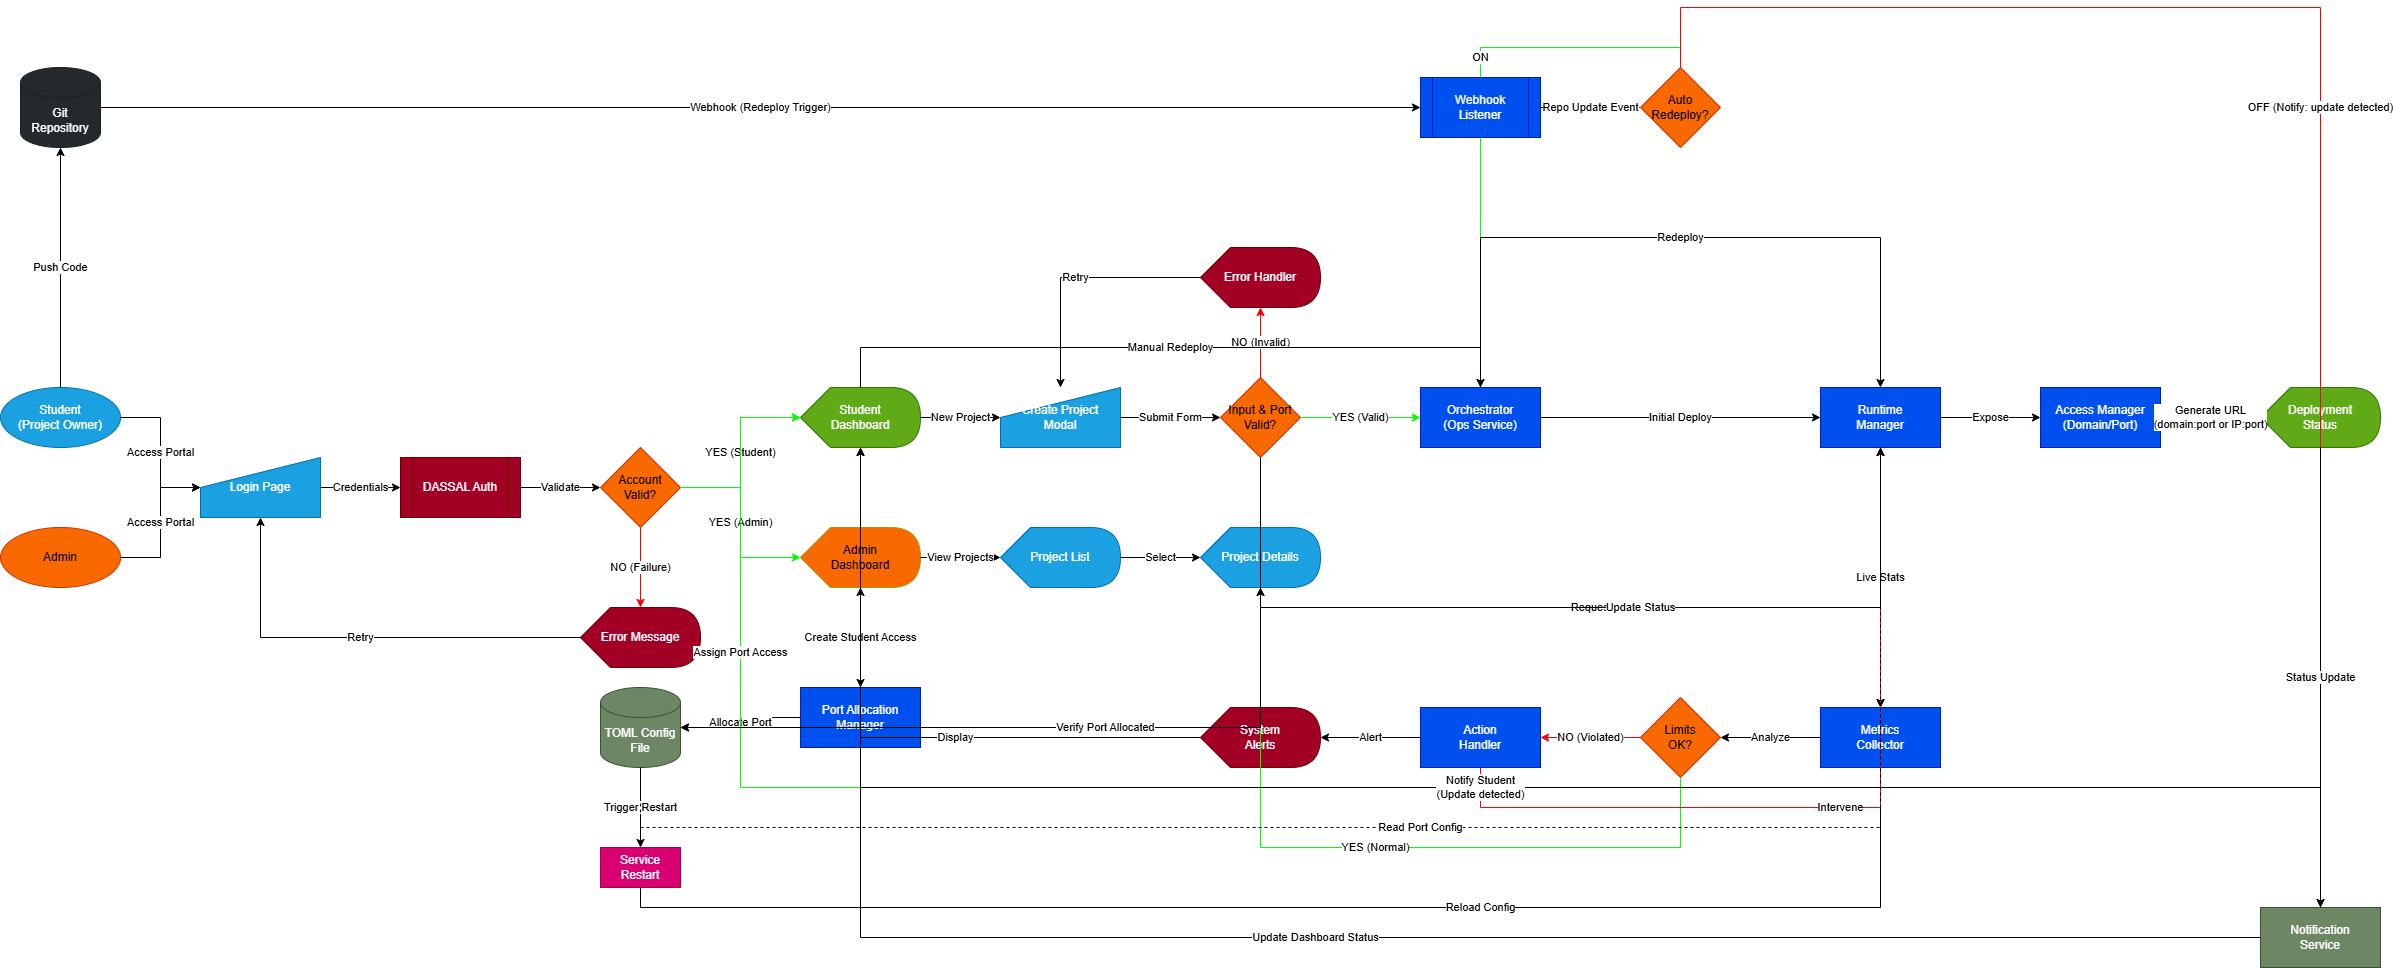

The diagram above was exported from draw.io. Its source (the exported page's mxGraphModel, read from the mxfile embedded in the PNG):
<mxGraphModel dx="561" dy="615" grid="1" gridSize="10" guides="1" tooltips="1" connect="1" arrows="1" fold="1" page="1" pageScale="1" pageWidth="2600" pageHeight="1800" math="0" shadow="0">
  <root>
    <mxCell id="0" />
    <mxCell id="1" parent="0" />
    <mxCell id="e24" value="ON" style="edgeStyle=orthogonalEdgeStyle;rounded=0;html=1;strokeColor=#00FF00;" parent="1" source="check-settings" target="orch-deploy" edge="1">
      <mxGeometry x="-0.1785" relative="1" as="geometry">
        <Array as="points">
          <mxPoint x="1720" y="160" />
          <mxPoint x="1520" y="160" />
        </Array>
        <mxPoint as="offset" />
      </mxGeometry>
    </mxCell>
    <mxCell id="student-start" value="Student&#10;(Project Owner)" style="ellipse;whiteSpace=wrap;html=1;fillColor=#1ba1e2;fontColor=#ffffff;strokeColor=#006EAF;" parent="1" vertex="1">
      <mxGeometry x="40" y="500" width="120" height="60" as="geometry" />
    </mxCell>
    <mxCell id="admin-start" value="Admin" style="ellipse;whiteSpace=wrap;html=1;fillColor=#fa6800;fontColor=#000000;strokeColor=#C73500;" parent="1" vertex="1">
      <mxGeometry x="40" y="640" width="120" height="60" as="geometry" />
    </mxCell>
    <mxCell id="git-repo" value="Git&#10;Repository" style="shape=cylinder3;whiteSpace=wrap;html=1;boundedLbl=1;backgroundOutline=1;size=15;fillColor=#24292e;fontColor=#ffffff;strokeColor=#1b1f23;" parent="1" vertex="1">
      <mxGeometry x="60" y="180" width="80" height="80" as="geometry" />
    </mxCell>
    <mxCell id="login-page" value="Login Page" style="shape=manualInput;whiteSpace=wrap;html=1;fillColor=#1ba1e2;fontColor=#ffffff;strokeColor=#006EAF;" parent="1" vertex="1">
      <mxGeometry x="240" y="570" width="120" height="60" as="geometry" />
    </mxCell>
    <mxCell id="dassal-auth" value="DASSAL Auth" style="shape=process;whiteSpace=wrap;html=1;backgroundOutline=1;fillColor=#a20025;fontColor=#ffffff;strokeColor=#6F0000;" parent="1" vertex="1">
      <mxGeometry x="440" y="570" width="120" height="60" as="geometry" />
    </mxCell>
    <mxCell id="account-check" value="Account&#10;Valid?" style="rhombus;whiteSpace=wrap;html=1;fillColor=#fa6800;fontColor=#000000;strokeColor=#C73500;" parent="1" vertex="1">
      <mxGeometry x="640" y="560" width="80" height="80" as="geometry" />
    </mxCell>
    <mxCell id="error-message" value="Error Message" style="shape=display;whiteSpace=wrap;html=1;fillColor=#a20025;fontColor=#ffffff;strokeColor=#6F0000;" parent="1" vertex="1">
      <mxGeometry x="620" y="720" width="120" height="60" as="geometry" />
    </mxCell>
    <mxCell id="dashboard" value="Student&#10;Dashboard" style="shape=display;whiteSpace=wrap;html=1;fillColor=#60a917;fontColor=#ffffff;strokeColor=#2D7600;" parent="1" vertex="1">
      <mxGeometry x="840" y="500" width="120" height="60" as="geometry" />
    </mxCell>
    <mxCell id="admin-dashboard" value="Admin&#10;Dashboard" style="shape=display;whiteSpace=wrap;html=1;fillColor=#fa6800;fontColor=#000000;strokeColor=#B09500;" parent="1" vertex="1">
      <mxGeometry x="840" y="640" width="120" height="60" as="geometry" />
    </mxCell>
    <mxCell id="port-allocation" value="Port Allocation&#10;Manager" style="rounded=0;whiteSpace=wrap;html=1;fillColor=#0050ef;fontColor=#ffffff;strokeColor=#001DBC;" parent="1" vertex="1">
      <mxGeometry x="840" y="800" width="120" height="60" as="geometry" />
    </mxCell>
    <mxCell id="toml-config" value="TOML Config&#10;File" style="shape=cylinder3;whiteSpace=wrap;html=1;boundedLbl=1;backgroundOutline=1;size=15;fillColor=#6d8764;fontColor=#ffffff;strokeColor=#3A5431;" parent="1" vertex="1">
      <mxGeometry x="640" y="800" width="80" height="80" as="geometry" />
    </mxCell>
    <mxCell id="service-restart" value="Service&#10;Restart" style="rounded=0;whiteSpace=wrap;html=1;fillColor=#d80073;fontColor=#ffffff;strokeColor=#A50040;" parent="1" vertex="1">
      <mxGeometry x="640" y="960" width="80" height="40" as="geometry" />
    </mxCell>
    <mxCell id="project-list" value="Project List" style="shape=display;whiteSpace=wrap;html=1;fillColor=#1ba1e2;fontColor=#ffffff;strokeColor=#006EAF;" parent="1" vertex="1">
      <mxGeometry x="1040" y="640" width="120" height="60" as="geometry" />
    </mxCell>
    <mxCell id="project-details" value="Project Details" style="shape=display;whiteSpace=wrap;html=1;fillColor=#1ba1e2;fontColor=#ffffff;strokeColor=#006EAF;" parent="1" vertex="1">
      <mxGeometry x="1240" y="640" width="120" height="60" as="geometry" />
    </mxCell>
    <mxCell id="create-modal" value="Create Project&#10;Modal" style="shape=manualInput;whiteSpace=wrap;html=1;fillColor=#1ba1e2;fontColor=#ffffff;strokeColor=#006EAF;" parent="1" vertex="1">
      <mxGeometry x="1040" y="500" width="120" height="60" as="geometry" />
    </mxCell>
    <mxCell id="input-validation" value="Input &amp; Port&#10;Valid?" style="rhombus;whiteSpace=wrap;html=1;fillColor=#fa6800;fontColor=#000000;strokeColor=#C73500;" parent="1" vertex="1">
      <mxGeometry x="1260" y="490" width="80" height="80" as="geometry" />
    </mxCell>
    <mxCell id="error-handler" value="Error Handler" style="shape=display;whiteSpace=wrap;html=1;fillColor=#a20025;fontColor=#ffffff;strokeColor=#6F0000;" parent="1" vertex="1">
      <mxGeometry x="1240" y="360" width="120" height="60" as="geometry" />
    </mxCell>
    <mxCell id="orch-deploy" value="Orchestrator&#10;(Ops Service)" style="rounded=0;whiteSpace=wrap;html=1;fillColor=#0050ef;fontColor=#ffffff;strokeColor=#001DBC;" parent="1" vertex="1">
      <mxGeometry x="1460" y="500" width="120" height="60" as="geometry" />
    </mxCell>
    <mxCell id="webhook-listener" value="Webhook&#10;Listener" style="shape=process;whiteSpace=wrap;html=1;backgroundOutline=1;fillColor=#0050ef;fontColor=#ffffff;strokeColor=#001DBC;" parent="1" vertex="1">
      <mxGeometry x="1460" y="190" width="120" height="60" as="geometry" />
    </mxCell>
    <mxCell id="check-settings" value="Auto&#10;Redeploy?" style="rhombus;whiteSpace=wrap;html=1;fillColor=#fa6800;fontColor=#000000;strokeColor=#C73500;" parent="1" vertex="1">
      <mxGeometry x="1680" y="180" width="80" height="80" as="geometry" />
    </mxCell>
    <mxCell id="runtime-mgr" value="Runtime&#10;Manager" style="rounded=0;whiteSpace=wrap;html=1;fillColor=#0050ef;fontColor=#ffffff;strokeColor=#001DBC;" parent="1" vertex="1">
      <mxGeometry x="1860" y="500" width="120" height="60" as="geometry" />
    </mxCell>
    <mxCell id="dns-mgr" value="Access Manager&#10;(Domain/Port)" style="rounded=0;whiteSpace=wrap;html=1;fillColor=#0050ef;fontColor=#ffffff;strokeColor=#001DBC;" parent="1" vertex="1">
      <mxGeometry x="2080" y="500" width="120" height="60" as="geometry" />
    </mxCell>
    <mxCell id="deploy-status" value="Deployment&#10;Status" style="shape=display;whiteSpace=wrap;html=1;fillColor=#60a917;fontColor=#ffffff;strokeColor=#2D7600;" parent="1" vertex="1">
      <mxGeometry x="2300" y="500" width="120" height="60" as="geometry" />
    </mxCell>
    <mxCell id="metrics-collector" value="Metrics&#10;Collector" style="rounded=0;whiteSpace=wrap;html=1;fillColor=#0050ef;fontColor=#ffffff;strokeColor=#001DBC;" parent="1" vertex="1">
      <mxGeometry x="1860" y="820" width="120" height="60" as="geometry" />
    </mxCell>
    <mxCell id="threshold-check" value="Limits&#10;OK?" style="rhombus;whiteSpace=wrap;html=1;fillColor=#fa6800;fontColor=#000000;strokeColor=#C73500;" parent="1" vertex="1">
      <mxGeometry x="1680" y="810" width="80" height="80" as="geometry" />
    </mxCell>
    <mxCell id="action-handler" value="Action&#10;Handler" style="rounded=0;whiteSpace=wrap;html=1;fillColor=#0050ef;fontColor=#ffffff;strokeColor=#001DBC;" parent="1" vertex="1">
      <mxGeometry x="1460" y="820" width="120" height="60" as="geometry" />
    </mxCell>
    <mxCell id="sys-alerts" value="System&#10;Alerts" style="shape=display;whiteSpace=wrap;html=1;fillColor=#a20025;fontColor=#ffffff;strokeColor=#6F0000;" parent="1" vertex="1">
      <mxGeometry x="1240" y="820" width="120" height="60" as="geometry" />
    </mxCell>
    <mxCell id="notif-svc" value="Notification&#10;Service" style="rounded=0;whiteSpace=wrap;html=1;fillColor=#6d8764;fontColor=#ffffff;strokeColor=#3A5431;" parent="1" vertex="1">
      <mxGeometry x="2300" y="1020" width="120" height="60" as="geometry" />
    </mxCell>
    <mxCell id="e1" value="Access Portal" style="edgeStyle=orthogonalEdgeStyle;rounded=0;html=1;" parent="1" source="student-start" target="login-page" edge="1">
      <mxGeometry relative="1" as="geometry">
        <Array as="points">
          <mxPoint x="200" y="530" />
          <mxPoint x="200" y="600" />
        </Array>
      </mxGeometry>
    </mxCell>
    <mxCell id="e2" value="Access Portal" style="edgeStyle=orthogonalEdgeStyle;rounded=0;html=1;" parent="1" source="admin-start" target="login-page" edge="1">
      <mxGeometry relative="1" as="geometry">
        <Array as="points">
          <mxPoint x="200" y="670" />
          <mxPoint x="200" y="600" />
        </Array>
      </mxGeometry>
    </mxCell>
    <mxCell id="e3" value="Credentials" style="edgeStyle=orthogonalEdgeStyle;rounded=0;html=1;" parent="1" source="login-page" target="dassal-auth" edge="1">
      <mxGeometry relative="1" as="geometry" />
    </mxCell>
    <mxCell id="e4" value="Validate" style="edgeStyle=orthogonalEdgeStyle;rounded=0;html=1;" parent="1" source="dassal-auth" target="account-check" edge="1">
      <mxGeometry relative="1" as="geometry" />
    </mxCell>
    <mxCell id="e5" value="YES (Student)" style="edgeStyle=orthogonalEdgeStyle;rounded=0;html=1;strokeColor=#00FF00;" parent="1" source="account-check" target="dashboard" edge="1">
      <mxGeometry relative="1" as="geometry">
        <Array as="points">
          <mxPoint x="780" y="600" />
          <mxPoint x="780" y="530" />
        </Array>
      </mxGeometry>
    </mxCell>
    <mxCell id="e6" value="YES (Admin)" style="edgeStyle=orthogonalEdgeStyle;rounded=0;html=1;strokeColor=#00FF00;" parent="1" source="account-check" target="admin-dashboard" edge="1">
      <mxGeometry relative="1" as="geometry">
        <Array as="points">
          <mxPoint x="780" y="600" />
          <mxPoint x="780" y="670" />
        </Array>
      </mxGeometry>
    </mxCell>
    <mxCell id="e7" value="NO (Failure)" style="edgeStyle=orthogonalEdgeStyle;rounded=0;html=1;strokeColor=#FF0000;" parent="1" source="account-check" target="error-message" edge="1">
      <mxGeometry relative="1" as="geometry" />
    </mxCell>
    <mxCell id="e8" value="Retry" style="edgeStyle=orthogonalEdgeStyle;rounded=0;html=1;" parent="1" source="error-message" target="login-page" edge="1">
      <mxGeometry relative="1" as="geometry">
        <Array as="points">
          <mxPoint x="300" y="750" />
        </Array>
      </mxGeometry>
    </mxCell>
    <mxCell id="e9" value="View Projects" style="edgeStyle=orthogonalEdgeStyle;rounded=0;html=1;" parent="1" source="admin-dashboard" target="project-list" edge="1">
      <mxGeometry relative="1" as="geometry" />
    </mxCell>
    <mxCell id="e38" value="Create Student Access" style="edgeStyle=orthogonalEdgeStyle;rounded=0;html=1;" parent="1" source="admin-dashboard" target="port-allocation" edge="1">
      <mxGeometry relative="1" as="geometry" />
    </mxCell>
    <mxCell id="e39" value="Allocate Port" style="edgeStyle=orthogonalEdgeStyle;rounded=0;html=1;" parent="1" source="port-allocation" target="toml-config" edge="1">
      <mxGeometry relative="1" as="geometry" />
    </mxCell>
    <mxCell id="e40" value="Assign Port Access" style="edgeStyle=orthogonalEdgeStyle;rounded=0;html=1;strokeColor=#00FF00;" parent="1" source="port-allocation" target="dashboard" edge="1">
      <mxGeometry relative="1" as="geometry">
        <Array as="points">
          <mxPoint x="900" y="900" />
          <mxPoint x="780" y="900" />
          <mxPoint x="780" y="530" />
        </Array>
      </mxGeometry>
    </mxCell>
    <mxCell id="e43" value="Trigger Restart" style="edgeStyle=orthogonalEdgeStyle;rounded=0;html=1;" parent="1" source="toml-config" target="service-restart" edge="1">
      <mxGeometry relative="1" as="geometry" />
    </mxCell>
    <mxCell id="e44" value="Reload Config" style="edgeStyle=orthogonalEdgeStyle;rounded=0;html=1;" parent="1" source="service-restart" target="runtime-mgr" edge="1">
      <mxGeometry relative="1" as="geometry">
        <Array as="points">
          <mxPoint x="680" y="1020" />
          <mxPoint x="1920" y="1020" />
        </Array>
      </mxGeometry>
    </mxCell>
    <mxCell id="e10" value="Select" style="edgeStyle=orthogonalEdgeStyle;rounded=0;html=1;" parent="1" source="project-list" target="project-details" edge="1">
      <mxGeometry relative="1" as="geometry" />
    </mxCell>
    <mxCell id="e11" value="Request Metrics" style="edgeStyle=orthogonalEdgeStyle;rounded=0;html=1;" parent="1" source="project-details" target="metrics-collector" edge="1">
      <mxGeometry relative="1" as="geometry">
        <Array as="points">
          <mxPoint x="1300" y="720" />
          <mxPoint x="1920" y="720" />
        </Array>
      </mxGeometry>
    </mxCell>
    <mxCell id="e12" value="New Project" style="edgeStyle=orthogonalEdgeStyle;rounded=0;html=1;" parent="1" source="dashboard" target="create-modal" edge="1">
      <mxGeometry relative="1" as="geometry" />
    </mxCell>
    <mxCell id="e14" value="Submit Form" style="edgeStyle=orthogonalEdgeStyle;rounded=0;html=1;" parent="1" source="create-modal" target="input-validation" edge="1">
      <mxGeometry relative="1" as="geometry" />
    </mxCell>
    <mxCell id="e15" value="NO (Invalid)" style="edgeStyle=orthogonalEdgeStyle;rounded=0;html=1;strokeColor=#FF0000;" parent="1" source="input-validation" target="error-handler" edge="1">
      <mxGeometry relative="1" as="geometry" />
    </mxCell>
    <mxCell id="e16" value="Retry" style="edgeStyle=orthogonalEdgeStyle;rounded=0;html=1;" parent="1" source="error-handler" target="create-modal" edge="1">
      <mxGeometry relative="1" as="geometry">
        <Array as="points">
          <mxPoint x="1100" y="390" />
        </Array>
      </mxGeometry>
    </mxCell>
    <mxCell id="e17" value="YES (Valid)" style="edgeStyle=orthogonalEdgeStyle;rounded=0;html=1;strokeColor=#00FF00;" parent="1" source="input-validation" target="orch-deploy" edge="1">
      <mxGeometry relative="1" as="geometry" />
    </mxCell>
    <mxCell id="e18" value="Initial Deploy" style="edgeStyle=orthogonalEdgeStyle;rounded=0;html=1;" parent="1" source="orch-deploy" target="runtime-mgr" edge="1">
      <mxGeometry relative="1" as="geometry" />
    </mxCell>
    <mxCell id="e19" value="Expose" style="edgeStyle=orthogonalEdgeStyle;rounded=0;html=1;" parent="1" source="runtime-mgr" target="dns-mgr" edge="1">
      <mxGeometry relative="1" as="geometry" />
    </mxCell>
    <mxCell id="e20" value="Generate URL&#10;(domain:port or IP:port)" style="edgeStyle=orthogonalEdgeStyle;rounded=0;html=1;" parent="1" source="dns-mgr" target="deploy-status" edge="1">
      <mxGeometry relative="1" as="geometry" />
    </mxCell>
    <mxCell id="e21" value="Push Code" style="edgeStyle=orthogonalEdgeStyle;rounded=0;html=1;" parent="1" source="student-start" target="git-repo" edge="1">
      <mxGeometry relative="1" as="geometry">
        <Array as="points">
          <mxPoint x="100" y="300" />
          <mxPoint x="100" y="220" />
        </Array>
      </mxGeometry>
    </mxCell>
    <mxCell id="e22" value="Webhook (Redeploy Trigger)" style="edgeStyle=orthogonalEdgeStyle;rounded=0;html=1;" parent="1" source="git-repo" target="webhook-listener" edge="1">
      <mxGeometry relative="1" as="geometry" />
    </mxCell>
    <mxCell id="e23" value="Repo Update Event" style="edgeStyle=orthogonalEdgeStyle;rounded=0;html=1;" parent="1" source="webhook-listener" target="check-settings" edge="1">
      <mxGeometry relative="1" as="geometry" />
    </mxCell>
    <mxCell id="e45" value="Redeploy" style="edgeStyle=orthogonalEdgeStyle;rounded=0;html=1;" parent="1" source="orch-deploy" target="runtime-mgr" edge="1">
      <mxGeometry relative="1" as="geometry">
        <Array as="points">
          <mxPoint x="1520" y="350" />
          <mxPoint x="1920" y="350" />
        </Array>
      </mxGeometry>
    </mxCell>
    <mxCell id="e25" value="OFF (Notify: update detected)" style="edgeStyle=orthogonalEdgeStyle;rounded=0;html=1;strokeColor=#FF0000;" parent="1" source="check-settings" target="notif-svc" edge="1">
      <mxGeometry relative="1" as="geometry">
        <Array as="points">
          <mxPoint x="1720" y="120" />
          <mxPoint x="2360" y="120" />
        </Array>
      </mxGeometry>
    </mxCell>
    <mxCell id="e26" value="Manual Redeploy" style="edgeStyle=orthogonalEdgeStyle;rounded=0;html=1;" parent="1" source="dashboard" target="orch-deploy" edge="1">
      <mxGeometry relative="1" as="geometry">
        <Array as="points">
          <mxPoint x="900" y="460" />
          <mxPoint x="1520" y="460" />
        </Array>
      </mxGeometry>
    </mxCell>
    <mxCell id="e27" value="Live Stats" style="edgeStyle=orthogonalEdgeStyle;rounded=0;html=1;dashed=1;" parent="1" source="runtime-mgr" target="metrics-collector" edge="1">
      <mxGeometry relative="1" as="geometry" />
    </mxCell>
    <mxCell id="e28" value="Analyze" style="edgeStyle=orthogonalEdgeStyle;rounded=0;html=1;" parent="1" source="metrics-collector" target="threshold-check" edge="1">
      <mxGeometry relative="1" as="geometry" />
    </mxCell>
    <mxCell id="e29" value="NO (Violated)" style="edgeStyle=orthogonalEdgeStyle;rounded=0;html=1;strokeColor=#FF0000;" parent="1" source="threshold-check" target="action-handler" edge="1">
      <mxGeometry relative="1" as="geometry" />
    </mxCell>
    <mxCell id="e30" value="YES (Normal)" style="edgeStyle=orthogonalEdgeStyle;rounded=0;html=1;strokeColor=#00FF00;" parent="1" source="threshold-check" target="project-details" edge="1">
      <mxGeometry relative="1" as="geometry">
        <Array as="points">
          <mxPoint x="1720" y="960" />
          <mxPoint x="1300" y="960" />
        </Array>
      </mxGeometry>
    </mxCell>
    <mxCell id="e31" value="Intervene" style="edgeStyle=orthogonalEdgeStyle;rounded=0;html=1;strokeColor=#FF0000;" parent="1" source="action-handler" target="runtime-mgr" edge="1">
      <mxGeometry relative="1" as="geometry">
        <Array as="points">
          <mxPoint x="1520" y="920" />
          <mxPoint x="1920" y="920" />
        </Array>
      </mxGeometry>
    </mxCell>
    <mxCell id="e32" value="Alert" style="edgeStyle=orthogonalEdgeStyle;rounded=0;html=1;" parent="1" source="action-handler" target="sys-alerts" edge="1">
      <mxGeometry relative="1" as="geometry" />
    </mxCell>
    <mxCell id="e33" value="Display" style="edgeStyle=orthogonalEdgeStyle;rounded=0;html=1;" parent="1" source="sys-alerts" target="admin-dashboard" edge="1">
      <mxGeometry relative="1" as="geometry">
        <Array as="points">
          <mxPoint x="900" y="850" />
        </Array>
      </mxGeometry>
    </mxCell>
    <mxCell id="e35" value="Status Update" style="edgeStyle=orthogonalEdgeStyle;rounded=0;html=1;" parent="1" source="deploy-status" target="notif-svc" edge="1">
      <mxGeometry relative="1" as="geometry" />
    </mxCell>
    <mxCell id="e36" value="Update Dashboard Status" style="edgeStyle=orthogonalEdgeStyle;rounded=0;html=1;" parent="1" source="notif-svc" target="dashboard" edge="1">
      <mxGeometry relative="1" as="geometry">
        <Array as="points">
          <mxPoint x="900" y="1050" />
        </Array>
      </mxGeometry>
    </mxCell>
    <mxCell id="e46" value="Notify Student&#10;(Update detected)" style="edgeStyle=orthogonalEdgeStyle;rounded=0;html=1;" parent="1" source="notif-svc" target="dashboard" edge="1">
      <mxGeometry relative="1" as="geometry">
        <Array as="points">
          <mxPoint x="2360" y="900" />
          <mxPoint x="900" y="900" />
        </Array>
      </mxGeometry>
    </mxCell>
    <mxCell id="e37" value="Update Status" style="edgeStyle=orthogonalEdgeStyle;rounded=0;html=1;" parent="1" source="runtime-mgr" target="project-details" edge="1">
      <mxGeometry relative="1" as="geometry">
        <Array as="points">
          <mxPoint x="1920" y="720" />
          <mxPoint x="1300" y="720" />
        </Array>
      </mxGeometry>
    </mxCell>
    <mxCell id="e41" value="Verify Port Allocated" style="edgeStyle=orthogonalEdgeStyle;rounded=0;html=1;" parent="1" source="input-validation" target="toml-config" edge="1">
      <mxGeometry relative="1" as="geometry">
        <Array as="points">
          <mxPoint x="1300" y="840" />
          <mxPoint x="680" y="840" />
        </Array>
      </mxGeometry>
    </mxCell>
    <mxCell id="e42" value="Read Port Config" style="edgeStyle=orthogonalEdgeStyle;rounded=0;html=1;dashed=1;" parent="1" source="toml-config" target="runtime-mgr" edge="1">
      <mxGeometry relative="1" as="geometry">
        <Array as="points">
          <mxPoint x="680" y="940" />
          <mxPoint x="1920" y="940" />
        </Array>
      </mxGeometry>
    </mxCell>
  </root>
</mxGraphModel>